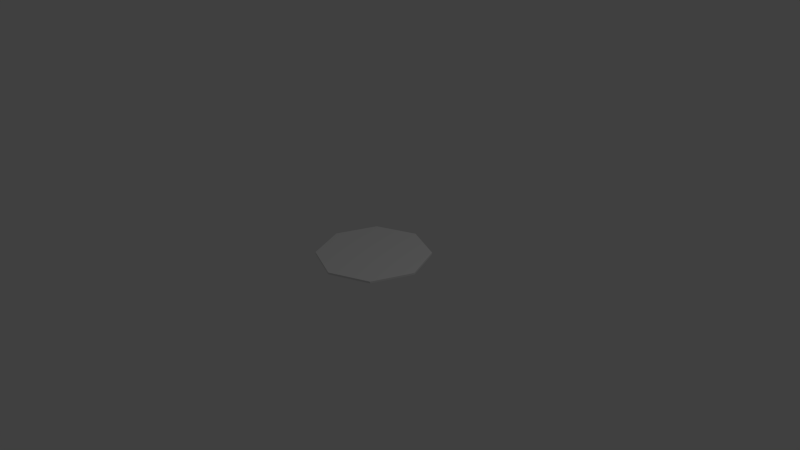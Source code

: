 # Source: Hydraulic.blend  (saved by Blender 2.72.0; exported with 4.5.12 LTS)
import bpy
from mathutils import Matrix  # noqa: F401  (used for matrix-valued properties, if any)

bpy.ops.wm.read_factory_settings(use_empty=True)
scene = bpy.context.scene
scene.name = 'Scene'

# ---- collections
col_collection_1 = bpy.data.collections.new('Collection 1'); scene.collection.children.link(col_collection_1)

# ---- materials (node trees are filled in below, after node groups)
mat_multipliertwoblock = bpy.data.materials.new('MultiplierTwoBlock')
mat_multipliertwoblock.alpha_threshold = 0.0
mat_multipliertwoblock.use_transparent_shadow = False
mat_multipliertwoblock.roughness = 0.5

# ---- material node trees

# ---- world
world_world = bpy.data.worlds.new('World'); scene.world = world_world
world_world.color = (0.05088, 0.05088, 0.05088)
world_world.use_sun_shadow = False
world_world.sun_shadow_jitter_overblur = 0.0
world_world.cycles.sampling_method = 'MANUAL'
world_world.cycles.sample_map_resolution = 256

# ---- cameras
cam_camera = bpy.data.cameras.new('Camera')
cam_camera.clip_end = 100.0
cam_camera.lens = 35.0
cam_camera.sensor_width = 32.0
cam_camera.sensor_height = 18.0
cam_camera.ortho_scale = 7.314
cam_camera.dof.focus_distance = 0.0
cam_camera.dof.aperture_fstop = 128.0

# ---- lights
light_lamp = bpy.data.lights.new('Lamp', 'POINT')
light_lamp.transmission_factor = 0.0
light_lamp.cutoff_distance = 30.0
light_lamp.energy = 100.0
light_lamp.shadow_buffer_clip_start = 1.001
light_lamp.shadow_soft_size = 0.1
light_lamp.shadow_maximum_resolution = 0.006
light_lamp.use_absolute_resolution = True
light_lamp.cycles.use_multiple_importance_sampling = False

# ---- meshes
me_cylinder_001 = bpy.data.meshes.new('Cylinder.001')
me_cylinder_001.from_pydata([(-5.478e-06, -2.716e-06, 0.75), (-5.478e-06, 0.025, 0.75), (-0.5303, -1.921e-06, 0.5303), (-0.5303, 0.025, 0.5303), (-0.75, -1.49e-09, -5.51e-06), (-0.75, 0.025, -5.508e-06), (-0.5303, 1.918e-06, -0.5303), (-0.5303, 0.025, -0.5303), (5.543e-06, 2.714e-06, -0.75), (5.543e-06, 0.025, -0.75), (0.5303, 1.918e-06, -0.5303), (0.5303, 0.025, -0.5303), (0.75, -1.49e-09, 5.487e-06), (0.75, 0.025, 5.489e-06), (0.5303, -1.921e-06, 0.5303), (0.5303, 0.025, 0.5303)], [], [(0, 1, 3, 2), (2, 3, 5, 4), (4, 5, 7, 6), (6, 7, 9, 8), (8, 9, 11, 10), (10, 11, 13, 12), (14, 15, 1, 0), (12, 13, 15, 14), (3, 1, 15, 13, 11, 9, 7, 5), (0, 2, 4, 6, 8, 10, 12, 14)])
me_cylinder_001.materials.append(mat_multipliertwoblock)
me_cylinder_001.use_remesh_preserve_volume = False
me_cylinder_001.use_remesh_preserve_attributes = False
me_cylinder_001.use_mirror_vertex_groups = False
me_cylinder_001.update()

# ---- objects
ob_cylinder = bpy.data.objects.new('Cylinder', me_cylinder_001)
ob_lamp = bpy.data.objects.new('Lamp', light_lamp)
ob_camera = bpy.data.objects.new('Camera', cam_camera)

# ---- transforms, parenting, visibility, modifiers, constraints
ob_cylinder.location = (0.0, 0.0, 0.0)
ob_cylinder.rotation_euler = (1.571, -0.0, -3.142)
ob_cylinder.lineart.crease_threshold = 0.0
ob_lamp.location = (4.076, 1.005, 5.904)
ob_lamp.rotation_euler = (0.6503, 0.05522, 1.866)
ob_lamp.lock_rotations_4d = False
ob_lamp.empty_display_type = 'ARROWS'
ob_lamp.color = (0.0, 0.0, 0.0, 0.0)
ob_lamp.lineart.crease_threshold = 0.0
ob_camera.location = (7.481, -6.508, 5.344)
ob_camera.rotation_euler = (1.109, 0.01082, 0.8149)
ob_camera.lock_rotations_4d = False
ob_camera.empty_display_type = 'ARROWS'
ob_camera.color = (0.0, 0.0, 0.0, 0.0)
ob_camera.display_type = 'WIRE'
ob_camera.lineart.crease_threshold = 0.0

# ---- collection membership
col_collection_1.objects.link(ob_cylinder)
col_collection_1.objects.link(ob_lamp)
col_collection_1.objects.link(ob_camera)

# ---- scene / render settings (as saved in the file)
scene.camera = ob_camera
scene.frame_start = 1; scene.frame_end = 250; scene.frame_set(4)
scene.render.engine = 'BLENDER_EEVEE_NEXT'
scene.render.resolution_percentage = 50
scene.render.dither_intensity = 0.0
scene.cycles.use_denoising = False
scene.cycles.samples = 10
scene.cycles.sampling_pattern = 'TABULATED_SOBOL'
scene.cycles.light_sampling_threshold = 0.0
scene.cycles.use_adaptive_sampling = False
scene.cycles.use_light_tree = False
scene.cycles.blur_glossy = 0.0
scene.cycles.pixel_filter_type = 'GAUSSIAN'
scene.cycles.sample_clamp_indirect = 0.0
scene.view_settings.view_transform = 'Standard'
bpy.context.view_layer.update()
